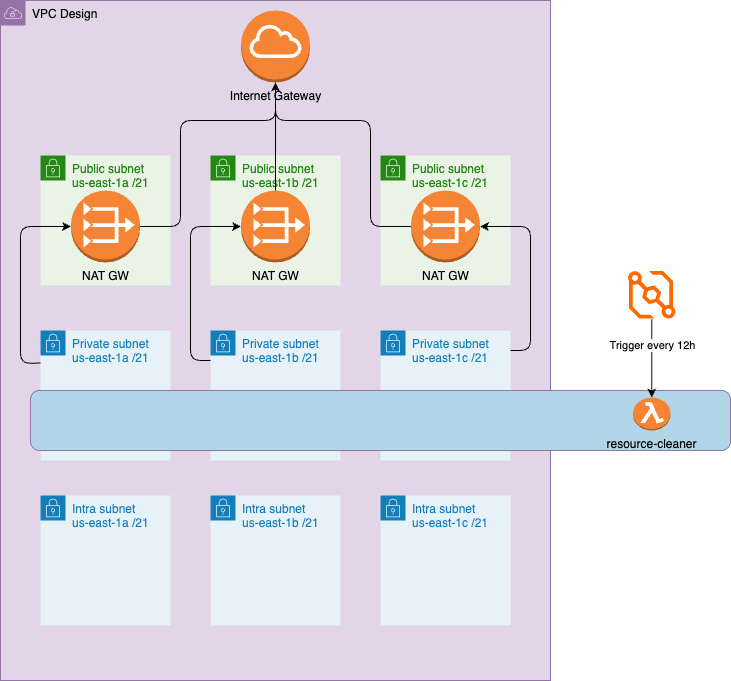

The diagram above was exported from draw.io. Its source (the exported page's mxGraphModel, read from the mxfile embedded in the PNG):
<mxGraphModel dx="1080" dy="708" grid="1" gridSize="10" guides="1" tooltips="1" connect="1" arrows="1" fold="1" page="1" pageScale="1" pageWidth="850" pageHeight="1100" math="0" shadow="0">
  <root>
    <mxCell id="0" />
    <mxCell id="1" parent="0" />
    <mxCell id="3" value="VPC Design" style="sketch=0;outlineConnect=0;html=1;whiteSpace=wrap;fontSize=12;fontStyle=0;shape=mxgraph.aws4.group;grIcon=mxgraph.aws4.group_vpc;strokeColor=#9673a6;fillColor=#e1d5e7;verticalAlign=top;align=left;spacingLeft=30;dashed=0;fontColor=#000000;" parent="1" vertex="1">
      <mxGeometry x="100" y="60" width="550" height="680" as="geometry" />
    </mxCell>
    <mxCell id="4" value="Private subnet&lt;br&gt;us-east-1a /21" style="points=[[0,0],[0.25,0],[0.5,0],[0.75,0],[1,0],[1,0.25],[1,0.5],[1,0.75],[1,1],[0.75,1],[0.5,1],[0.25,1],[0,1],[0,0.75],[0,0.5],[0,0.25]];outlineConnect=0;gradientColor=none;html=1;whiteSpace=wrap;fontSize=12;fontStyle=0;container=1;pointerEvents=0;collapsible=0;recursiveResize=0;shape=mxgraph.aws4.group;grIcon=mxgraph.aws4.group_security_group;grStroke=0;strokeColor=#147EBA;fillColor=#E6F2F8;verticalAlign=top;align=left;spacingLeft=30;fontColor=#147EBA;dashed=0;" parent="1" vertex="1">
      <mxGeometry x="140" y="390" width="130" height="130" as="geometry" />
    </mxCell>
    <mxCell id="5" value="Public subnet&lt;br&gt;us-east-1a /21" style="points=[[0,0],[0.25,0],[0.5,0],[0.75,0],[1,0],[1,0.25],[1,0.5],[1,0.75],[1,1],[0.75,1],[0.5,1],[0.25,1],[0,1],[0,0.75],[0,0.5],[0,0.25]];outlineConnect=0;gradientColor=none;html=1;whiteSpace=wrap;fontSize=12;fontStyle=0;container=1;pointerEvents=0;collapsible=0;recursiveResize=0;shape=mxgraph.aws4.group;grIcon=mxgraph.aws4.group_security_group;grStroke=0;strokeColor=#248814;fillColor=#E9F3E6;verticalAlign=top;align=left;spacingLeft=30;fontColor=#248814;dashed=0;" parent="1" vertex="1">
      <mxGeometry x="140" y="215" width="130" height="130" as="geometry" />
    </mxCell>
    <mxCell id="6" value="NAT GW" style="outlineConnect=0;dashed=0;verticalLabelPosition=bottom;verticalAlign=top;align=center;html=1;shape=mxgraph.aws3.vpc_nat_gateway;fillColor=#F58534;gradientColor=none;fontColor=#000000;" parent="5" vertex="1">
      <mxGeometry x="30.5" y="35" width="69" height="72" as="geometry" />
    </mxCell>
    <mxCell id="7" value="Internet Gateway" style="outlineConnect=0;dashed=0;verticalLabelPosition=bottom;verticalAlign=top;align=center;html=1;shape=mxgraph.aws3.internet_gateway;fillColor=#F58534;gradientColor=none;fontColor=#000000;" parent="1" vertex="1">
      <mxGeometry x="340.5" y="70" width="69" height="72" as="geometry" />
    </mxCell>
    <mxCell id="8" value="Private subnet&lt;br&gt;us-east-1b /21" style="points=[[0,0],[0.25,0],[0.5,0],[0.75,0],[1,0],[1,0.25],[1,0.5],[1,0.75],[1,1],[0.75,1],[0.5,1],[0.25,1],[0,1],[0,0.75],[0,0.5],[0,0.25]];outlineConnect=0;gradientColor=none;html=1;whiteSpace=wrap;fontSize=12;fontStyle=0;container=1;pointerEvents=0;collapsible=0;recursiveResize=0;shape=mxgraph.aws4.group;grIcon=mxgraph.aws4.group_security_group;grStroke=0;strokeColor=#147EBA;fillColor=#E6F2F8;verticalAlign=top;align=left;spacingLeft=30;fontColor=#147EBA;dashed=0;" parent="1" vertex="1">
      <mxGeometry x="310" y="390" width="130" height="130" as="geometry" />
    </mxCell>
    <mxCell id="9" value="Public subnet&lt;br&gt;us-east-1b /21" style="points=[[0,0],[0.25,0],[0.5,0],[0.75,0],[1,0],[1,0.25],[1,0.5],[1,0.75],[1,1],[0.75,1],[0.5,1],[0.25,1],[0,1],[0,0.75],[0,0.5],[0,0.25]];outlineConnect=0;gradientColor=none;html=1;whiteSpace=wrap;fontSize=12;fontStyle=0;container=1;pointerEvents=0;collapsible=0;recursiveResize=0;shape=mxgraph.aws4.group;grIcon=mxgraph.aws4.group_security_group;grStroke=0;strokeColor=#248814;fillColor=#E9F3E6;verticalAlign=top;align=left;spacingLeft=30;fontColor=#248814;dashed=0;" parent="1" vertex="1">
      <mxGeometry x="310" y="215" width="130" height="130" as="geometry" />
    </mxCell>
    <mxCell id="10" value="NAT GW" style="outlineConnect=0;dashed=0;verticalLabelPosition=bottom;verticalAlign=top;align=center;html=1;shape=mxgraph.aws3.vpc_nat_gateway;fillColor=#F58534;gradientColor=none;fontColor=#000000;" parent="9" vertex="1">
      <mxGeometry x="30.5" y="35" width="69" height="72" as="geometry" />
    </mxCell>
    <mxCell id="11" value="Private subnet&lt;br&gt;us-east-1c /21" style="points=[[0,0],[0.25,0],[0.5,0],[0.75,0],[1,0],[1,0.25],[1,0.5],[1,0.75],[1,1],[0.75,1],[0.5,1],[0.25,1],[0,1],[0,0.75],[0,0.5],[0,0.25]];outlineConnect=0;gradientColor=none;html=1;whiteSpace=wrap;fontSize=12;fontStyle=0;container=1;pointerEvents=0;collapsible=0;recursiveResize=0;shape=mxgraph.aws4.group;grIcon=mxgraph.aws4.group_security_group;grStroke=0;strokeColor=#147EBA;fillColor=#E6F2F8;verticalAlign=top;align=left;spacingLeft=30;fontColor=#147EBA;dashed=0;" parent="1" vertex="1">
      <mxGeometry x="480" y="390" width="130" height="130" as="geometry" />
    </mxCell>
    <mxCell id="12" value="Public subnet&lt;br&gt;us-east-1c /21" style="points=[[0,0],[0.25,0],[0.5,0],[0.75,0],[1,0],[1,0.25],[1,0.5],[1,0.75],[1,1],[0.75,1],[0.5,1],[0.25,1],[0,1],[0,0.75],[0,0.5],[0,0.25]];outlineConnect=0;gradientColor=none;html=1;whiteSpace=wrap;fontSize=12;fontStyle=0;container=1;pointerEvents=0;collapsible=0;recursiveResize=0;shape=mxgraph.aws4.group;grIcon=mxgraph.aws4.group_security_group;grStroke=0;strokeColor=#248814;fillColor=#E9F3E6;verticalAlign=top;align=left;spacingLeft=30;fontColor=#248814;dashed=0;" parent="1" vertex="1">
      <mxGeometry x="480" y="215" width="130" height="130" as="geometry" />
    </mxCell>
    <mxCell id="13" value="NAT GW" style="outlineConnect=0;dashed=0;verticalLabelPosition=bottom;verticalAlign=top;align=center;html=1;shape=mxgraph.aws3.vpc_nat_gateway;fillColor=#F58534;gradientColor=none;fontColor=#000000;" parent="12" vertex="1">
      <mxGeometry x="30.5" y="35" width="69" height="72" as="geometry" />
    </mxCell>
    <mxCell id="14" style="edgeStyle=none;html=1;entryX=0;entryY=0.5;entryDx=0;entryDy=0;entryPerimeter=0;fontColor=#000000;exitX=0;exitY=0.25;exitDx=0;exitDy=0;strokeColor=#000000;" parent="1" source="4" target="6" edge="1">
      <mxGeometry relative="1" as="geometry">
        <Array as="points">
          <mxPoint x="120" y="423" />
          <mxPoint x="120" y="286" />
        </Array>
      </mxGeometry>
    </mxCell>
    <mxCell id="15" style="edgeStyle=none;html=1;exitX=1;exitY=0.5;exitDx=0;exitDy=0;exitPerimeter=0;entryX=0.5;entryY=1;entryDx=0;entryDy=0;entryPerimeter=0;strokeColor=#000000;fontColor=#000000;" parent="1" source="6" target="7" edge="1">
      <mxGeometry relative="1" as="geometry">
        <Array as="points">
          <mxPoint x="280" y="286" />
          <mxPoint x="280" y="180" />
          <mxPoint x="375" y="180" />
        </Array>
      </mxGeometry>
    </mxCell>
    <mxCell id="16" style="edgeStyle=none;html=1;exitX=0;exitY=0.5;exitDx=0;exitDy=0;exitPerimeter=0;entryX=0.5;entryY=1;entryDx=0;entryDy=0;entryPerimeter=0;strokeColor=#000000;fontColor=#000000;" parent="1" source="13" target="7" edge="1">
      <mxGeometry relative="1" as="geometry">
        <Array as="points">
          <mxPoint x="470" y="286" />
          <mxPoint x="470" y="180" />
          <mxPoint x="375" y="180" />
        </Array>
      </mxGeometry>
    </mxCell>
    <mxCell id="17" style="edgeStyle=none;html=1;exitX=0.5;exitY=0;exitDx=0;exitDy=0;exitPerimeter=0;entryX=0.5;entryY=1;entryDx=0;entryDy=0;entryPerimeter=0;strokeColor=#000000;fontColor=#000000;" parent="1" source="10" target="7" edge="1">
      <mxGeometry relative="1" as="geometry" />
    </mxCell>
    <mxCell id="18" style="edgeStyle=none;html=1;entryX=0;entryY=0.5;entryDx=0;entryDy=0;entryPerimeter=0;strokeColor=#000000;fontColor=#000000;" parent="1" target="10" edge="1">
      <mxGeometry relative="1" as="geometry">
        <mxPoint x="310" y="420" as="sourcePoint" />
        <Array as="points">
          <mxPoint x="290" y="420" />
          <mxPoint x="290" y="286" />
        </Array>
      </mxGeometry>
    </mxCell>
    <mxCell id="19" style="edgeStyle=none;html=1;entryX=1;entryY=0.5;entryDx=0;entryDy=0;entryPerimeter=0;strokeColor=#000000;fontColor=#000000;" parent="1" target="13" edge="1">
      <mxGeometry relative="1" as="geometry">
        <mxPoint x="610" y="410" as="sourcePoint" />
        <Array as="points">
          <mxPoint x="630" y="410" />
          <mxPoint x="630" y="286" />
        </Array>
      </mxGeometry>
    </mxCell>
    <mxCell id="20" value="Intra subnet&lt;br&gt;us-east-1a /21" style="points=[[0,0],[0.25,0],[0.5,0],[0.75,0],[1,0],[1,0.25],[1,0.5],[1,0.75],[1,1],[0.75,1],[0.5,1],[0.25,1],[0,1],[0,0.75],[0,0.5],[0,0.25]];outlineConnect=0;gradientColor=none;html=1;whiteSpace=wrap;fontSize=12;fontStyle=0;container=1;pointerEvents=0;collapsible=0;recursiveResize=0;shape=mxgraph.aws4.group;grIcon=mxgraph.aws4.group_security_group;grStroke=0;strokeColor=#147EBA;fillColor=#E6F2F8;verticalAlign=top;align=left;spacingLeft=30;fontColor=#147EBA;dashed=0;" parent="1" vertex="1">
      <mxGeometry x="140" y="555" width="130" height="130" as="geometry" />
    </mxCell>
    <mxCell id="21" value="Intra subnet&lt;br&gt;us-east-1b /21" style="points=[[0,0],[0.25,0],[0.5,0],[0.75,0],[1,0],[1,0.25],[1,0.5],[1,0.75],[1,1],[0.75,1],[0.5,1],[0.25,1],[0,1],[0,0.75],[0,0.5],[0,0.25]];outlineConnect=0;gradientColor=none;html=1;whiteSpace=wrap;fontSize=12;fontStyle=0;container=1;pointerEvents=0;collapsible=0;recursiveResize=0;shape=mxgraph.aws4.group;grIcon=mxgraph.aws4.group_security_group;grStroke=0;strokeColor=#147EBA;fillColor=#E6F2F8;verticalAlign=top;align=left;spacingLeft=30;fontColor=#147EBA;dashed=0;" parent="1" vertex="1">
      <mxGeometry x="310" y="555" width="130" height="130" as="geometry" />
    </mxCell>
    <mxCell id="22" value="Intra subnet&lt;br&gt;us-east-1c /21" style="points=[[0,0],[0.25,0],[0.5,0],[0.75,0],[1,0],[1,0.25],[1,0.5],[1,0.75],[1,1],[0.75,1],[0.5,1],[0.25,1],[0,1],[0,0.75],[0,0.5],[0,0.25]];outlineConnect=0;gradientColor=none;html=1;whiteSpace=wrap;fontSize=12;fontStyle=0;container=1;pointerEvents=0;collapsible=0;recursiveResize=0;shape=mxgraph.aws4.group;grIcon=mxgraph.aws4.group_security_group;grStroke=0;strokeColor=#147EBA;fillColor=#E6F2F8;verticalAlign=top;align=left;spacingLeft=30;fontColor=#147EBA;dashed=0;" parent="1" vertex="1">
      <mxGeometry x="480" y="555" width="130" height="130" as="geometry" />
    </mxCell>
    <mxCell id="24" value="" style="points=[];aspect=fixed;html=1;align=center;shadow=0;dashed=0;fillColor=#FF6A00;strokeColor=none;shape=mxgraph.alibaba_cloud.eventbridge;" vertex="1" parent="1">
      <mxGeometry x="726.78" y="330" width="48.9" height="48.9" as="geometry" />
    </mxCell>
    <mxCell id="28" value="" style="rounded=1;whiteSpace=wrap;html=1;strokeColor=#9673a6;fillColor=#b2d6e7" vertex="1" parent="1">
      <mxGeometry x="130" y="450" width="700" height="60" as="geometry" />
    </mxCell>
    <mxCell id="23" value="resource-cleaner" style="outlineConnect=0;dashed=0;verticalLabelPosition=bottom;verticalAlign=top;align=center;html=1;shape=mxgraph.aws3.lambda_function;fillColor=#F58534;gradientColor=none;" vertex="1" parent="1">
      <mxGeometry x="732.46" y="457" width="37.54" height="33" as="geometry" />
    </mxCell>
    <mxCell id="25" value="" style="edgeStyle=none;html=1;" edge="1" parent="1" source="24" target="23">
      <mxGeometry relative="1" as="geometry" />
    </mxCell>
    <mxCell id="27" value="Trigger every 12h" style="edgeLabel;html=1;align=center;verticalAlign=middle;resizable=0;points=[];" vertex="1" connectable="0" parent="25">
      <mxGeometry x="-0.3329" relative="1" as="geometry">
        <mxPoint as="offset" />
      </mxGeometry>
    </mxCell>
  </root>
</mxGraphModel>